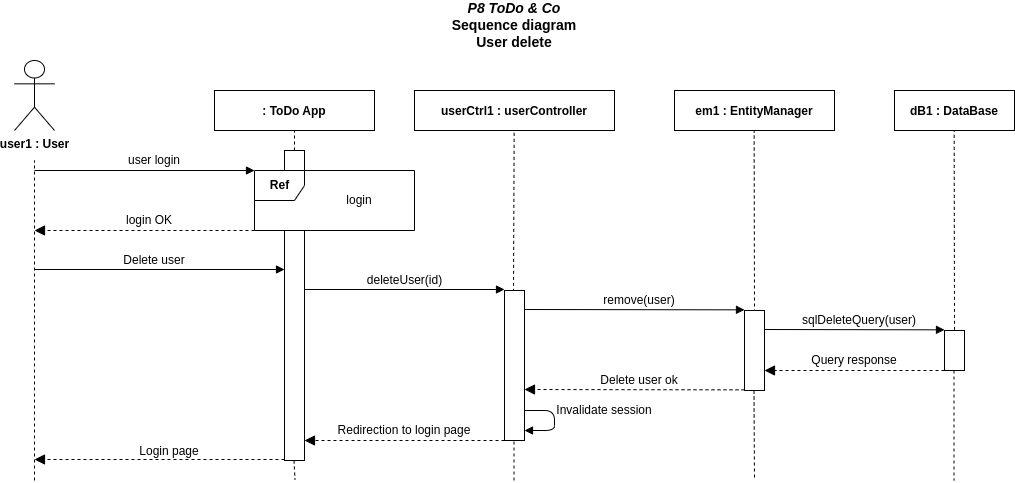

The diagram above was exported from draw.io. Its source (the exported page's mxGraphModel, read from the mxfile embedded in the PNG):
<mxGraphModel dx="1434" dy="806" grid="1" gridSize="10" guides="1" tooltips="1" connect="1" arrows="1" fold="1" page="1" pageScale="1" pageWidth="850" pageHeight="1100" math="0" shadow="0">
  <root>
    <mxCell id="0" />
    <mxCell id="1" parent="0" />
    <mxCell id="H41tlQO0kSZlICsxebef-1" value="&lt;div&gt;&lt;b&gt;user1 : User&lt;br&gt;&lt;/b&gt;&lt;/div&gt;" style="shape=umlActor;verticalLabelPosition=bottom;verticalAlign=top;html=1;outlineConnect=0;" parent="1" vertex="1">
      <mxGeometry x="80" y="90" width="40" height="70" as="geometry" />
    </mxCell>
    <mxCell id="H41tlQO0kSZlICsxebef-2" value="&lt;div style=&quot;font-size: 14px&quot;&gt;&lt;i style=&quot;font-size: 14px&quot;&gt;P8 ToDo &amp;amp; Co&lt;br&gt;&lt;/i&gt;&lt;/div&gt;&lt;div style=&quot;font-size: 14px&quot;&gt;Sequence diagram&lt;/div&gt;&lt;div style=&quot;font-size: 14px&quot;&gt;User delete&lt;br&gt;&lt;/div&gt;" style="text;html=1;strokeColor=none;fillColor=none;align=center;verticalAlign=middle;whiteSpace=wrap;rounded=0;fontStyle=1;fontSize=14;" parent="1" vertex="1">
      <mxGeometry x="355" y="30" width="450" height="50" as="geometry" />
    </mxCell>
    <mxCell id="H41tlQO0kSZlICsxebef-4" value="" style="endArrow=none;dashed=1;html=1;" parent="1" edge="1">
      <mxGeometry width="50" height="50" relative="1" as="geometry">
        <mxPoint x="100" y="510" as="sourcePoint" />
        <mxPoint x="99.99999999999999" y="190" as="targetPoint" />
      </mxGeometry>
    </mxCell>
    <mxCell id="H41tlQO0kSZlICsxebef-5" value=": ToDo App" style="fontStyle=1;" parent="1" vertex="1">
      <mxGeometry x="280" y="120" width="160" height="40" as="geometry" />
    </mxCell>
    <mxCell id="H41tlQO0kSZlICsxebef-6" value="" style="endArrow=none;dashed=1;html=1;entryX=0.5;entryY=1;entryDx=0;entryDy=0;exitX=0.5;exitY=0;exitDx=0;exitDy=0;exitPerimeter=0;" parent="1" source="H41tlQO0kSZlICsxebef-7" target="H41tlQO0kSZlICsxebef-5" edge="1">
      <mxGeometry width="50" height="50" relative="1" as="geometry">
        <mxPoint x="520" y="180" as="sourcePoint" />
        <mxPoint x="479.71000000000004" y="160" as="targetPoint" />
      </mxGeometry>
    </mxCell>
    <mxCell id="H41tlQO0kSZlICsxebef-7" value="" style="html=1;points=[];perimeter=orthogonalPerimeter;" parent="1" vertex="1">
      <mxGeometry x="350" y="180" width="20" height="20" as="geometry" />
    </mxCell>
    <mxCell id="H41tlQO0kSZlICsxebef-8" value="" style="html=1;verticalAlign=bottom;labelBackgroundColor=none;endArrow=block;endFill=1;" parent="1" edge="1">
      <mxGeometry width="160" relative="1" as="geometry">
        <mxPoint x="100" y="200" as="sourcePoint" />
        <mxPoint x="320" y="200" as="targetPoint" />
      </mxGeometry>
    </mxCell>
    <mxCell id="H41tlQO0kSZlICsxebef-11" value="user login" style="text;html=1;strokeColor=none;fillColor=none;align=center;verticalAlign=middle;whiteSpace=wrap;rounded=0;" parent="1" vertex="1">
      <mxGeometry x="180" y="180" width="80" height="20" as="geometry" />
    </mxCell>
    <mxCell id="H41tlQO0kSZlICsxebef-19" value="" style="endArrow=block;startArrow=none;endFill=1;startFill=0;endSize=8;html=1;verticalAlign=bottom;dashed=1;labelBackgroundColor=none;" parent="1" edge="1">
      <mxGeometry width="160" relative="1" as="geometry">
        <mxPoint x="320" y="260" as="sourcePoint" />
        <mxPoint x="100" y="260" as="targetPoint" />
      </mxGeometry>
    </mxCell>
    <mxCell id="H41tlQO0kSZlICsxebef-23" value="login" style="text;html=1;strokeColor=none;fillColor=none;align=center;verticalAlign=middle;whiteSpace=wrap;rounded=0;" parent="1" vertex="1">
      <mxGeometry x="405" y="222.5" width="40" height="15" as="geometry" />
    </mxCell>
    <mxCell id="H41tlQO0kSZlICsxebef-26" value="" style="html=1;points=[];perimeter=orthogonalPerimeter;" parent="1" vertex="1">
      <mxGeometry x="350" y="260" width="20" height="230" as="geometry" />
    </mxCell>
    <mxCell id="H41tlQO0kSZlICsxebef-27" value="&lt;b&gt;Ref&lt;/b&gt;" style="shape=umlFrame;tabPosition=left;html=1;boundedLbl=1;labelInHeader=1;width=50;height=30;container=0;" parent="1" vertex="1">
      <mxGeometry x="320" y="200" width="160" height="60" as="geometry" />
    </mxCell>
    <mxCell id="H41tlQO0kSZlICsxebef-28" value="login OK" style="text;html=1;strokeColor=none;fillColor=none;align=center;verticalAlign=middle;whiteSpace=wrap;rounded=0;" parent="1" vertex="1">
      <mxGeometry x="180" y="240" width="70" height="20" as="geometry" />
    </mxCell>
    <mxCell id="u3TubEs6Qa94rLJtvenl-1" value="userCtrl1 : userController" style="fontStyle=1;" parent="1" vertex="1">
      <mxGeometry x="480" y="120" width="200" height="40" as="geometry" />
    </mxCell>
    <mxCell id="u3TubEs6Qa94rLJtvenl-2" value="" style="endArrow=none;dashed=1;html=1;exitX=0.45;exitY=0.009;exitDx=0;exitDy=0;exitPerimeter=0;" parent="1" source="u3TubEs6Qa94rLJtvenl-3" edge="1">
      <mxGeometry width="50" height="50" relative="1" as="geometry">
        <mxPoint x="579.86" y="280" as="sourcePoint" />
        <mxPoint x="579.6600000000001" y="160" as="targetPoint" />
      </mxGeometry>
    </mxCell>
    <mxCell id="u3TubEs6Qa94rLJtvenl-3" value="" style="html=1;points=[];perimeter=orthogonalPerimeter;" parent="1" vertex="1">
      <mxGeometry x="570" y="320" width="20" height="150" as="geometry" />
    </mxCell>
    <mxCell id="u3TubEs6Qa94rLJtvenl-4" value="" style="html=1;verticalAlign=bottom;labelBackgroundColor=none;endArrow=block;endFill=1;" parent="1" edge="1">
      <mxGeometry width="160" relative="1" as="geometry">
        <mxPoint x="370" y="319" as="sourcePoint" />
        <mxPoint x="570" y="319" as="targetPoint" />
      </mxGeometry>
    </mxCell>
    <mxCell id="u3TubEs6Qa94rLJtvenl-5" value="deleteUser(id)" style="text;html=1;strokeColor=none;fillColor=none;align=center;verticalAlign=middle;whiteSpace=wrap;rounded=0;" parent="1" vertex="1">
      <mxGeometry x="392.5" y="300" width="155" height="20" as="geometry" />
    </mxCell>
    <mxCell id="u3TubEs6Qa94rLJtvenl-6" value="em1 : EntityManager" style="fontStyle=1;" parent="1" vertex="1">
      <mxGeometry x="740" y="120" width="160" height="40" as="geometry" />
    </mxCell>
    <mxCell id="u3TubEs6Qa94rLJtvenl-7" value="" style="endArrow=none;dashed=1;html=1;exitX=0.5;exitY=0.025;exitDx=0;exitDy=0;exitPerimeter=0;" parent="1" source="u3TubEs6Qa94rLJtvenl-8" edge="1">
      <mxGeometry width="50" height="50" relative="1" as="geometry">
        <mxPoint x="820" y="300" as="sourcePoint" />
        <mxPoint x="819.6599999999999" y="160" as="targetPoint" />
      </mxGeometry>
    </mxCell>
    <mxCell id="u3TubEs6Qa94rLJtvenl-8" value="" style="html=1;points=[];perimeter=orthogonalPerimeter;" parent="1" vertex="1">
      <mxGeometry x="810" y="340" width="20" height="80" as="geometry" />
    </mxCell>
    <mxCell id="u3TubEs6Qa94rLJtvenl-9" value="" style="html=1;verticalAlign=bottom;labelBackgroundColor=none;endArrow=block;endFill=1;" parent="1" edge="1">
      <mxGeometry width="160" relative="1" as="geometry">
        <mxPoint x="590" y="339" as="sourcePoint" />
        <mxPoint x="810" y="339.34" as="targetPoint" />
      </mxGeometry>
    </mxCell>
    <mxCell id="u3TubEs6Qa94rLJtvenl-10" value="remove(user)" style="text;html=1;strokeColor=none;fillColor=none;align=center;verticalAlign=middle;whiteSpace=wrap;rounded=0;" parent="1" vertex="1">
      <mxGeometry x="610" y="320" width="190" height="20" as="geometry" />
    </mxCell>
    <mxCell id="u3TubEs6Qa94rLJtvenl-11" value="dB1 : DataBase" style="fontStyle=1;" parent="1" vertex="1">
      <mxGeometry x="960" y="120" width="120" height="40" as="geometry" />
    </mxCell>
    <mxCell id="u3TubEs6Qa94rLJtvenl-12" value="" style="endArrow=none;dashed=1;html=1;exitX=0.5;exitY=-0.017;exitDx=0;exitDy=0;exitPerimeter=0;" parent="1" source="u3TubEs6Qa94rLJtvenl-13" edge="1">
      <mxGeometry width="50" height="50" relative="1" as="geometry">
        <mxPoint x="1020" y="320" as="sourcePoint" />
        <mxPoint x="1019.6599999999999" y="160" as="targetPoint" />
      </mxGeometry>
    </mxCell>
    <mxCell id="u3TubEs6Qa94rLJtvenl-13" value="" style="html=1;points=[];perimeter=orthogonalPerimeter;" parent="1" vertex="1">
      <mxGeometry x="1010" y="360" width="20" height="40" as="geometry" />
    </mxCell>
    <mxCell id="u3TubEs6Qa94rLJtvenl-14" value="" style="html=1;verticalAlign=bottom;labelBackgroundColor=none;endArrow=block;endFill=1;" parent="1" edge="1">
      <mxGeometry width="160" relative="1" as="geometry">
        <mxPoint x="830" y="359" as="sourcePoint" />
        <mxPoint x="1010" y="359.3399999999999" as="targetPoint" />
      </mxGeometry>
    </mxCell>
    <mxCell id="u3TubEs6Qa94rLJtvenl-15" value="sqlDeleteQuery(user)" style="text;html=1;strokeColor=none;fillColor=none;align=center;verticalAlign=middle;whiteSpace=wrap;rounded=0;" parent="1" vertex="1">
      <mxGeometry x="860" y="340" width="130" height="20" as="geometry" />
    </mxCell>
    <mxCell id="u3TubEs6Qa94rLJtvenl-16" value="" style="endArrow=block;startArrow=none;endFill=1;startFill=0;endSize=8;html=1;verticalAlign=bottom;dashed=1;labelBackgroundColor=none;" parent="1" edge="1">
      <mxGeometry width="160" relative="1" as="geometry">
        <mxPoint x="1010" y="400" as="sourcePoint" />
        <mxPoint x="830" y="400" as="targetPoint" />
      </mxGeometry>
    </mxCell>
    <mxCell id="u3TubEs6Qa94rLJtvenl-17" value="Query response" style="text;html=1;strokeColor=none;fillColor=none;align=center;verticalAlign=middle;whiteSpace=wrap;rounded=0;" parent="1" vertex="1">
      <mxGeometry x="860" y="385" width="120" height="10" as="geometry" />
    </mxCell>
    <mxCell id="u3TubEs6Qa94rLJtvenl-18" value="" style="endArrow=block;startArrow=none;endFill=1;startFill=0;endSize=8;html=1;verticalAlign=bottom;dashed=1;labelBackgroundColor=none;" parent="1" edge="1">
      <mxGeometry width="160" relative="1" as="geometry">
        <mxPoint x="810" y="419.3399999999999" as="sourcePoint" />
        <mxPoint x="590" y="419" as="targetPoint" />
      </mxGeometry>
    </mxCell>
    <mxCell id="u3TubEs6Qa94rLJtvenl-19" value="Delete user ok" style="text;html=1;strokeColor=none;fillColor=none;align=center;verticalAlign=middle;whiteSpace=wrap;rounded=0;" parent="1" vertex="1">
      <mxGeometry x="645" y="400" width="120" height="20" as="geometry" />
    </mxCell>
    <mxCell id="u3TubEs6Qa94rLJtvenl-20" value="" style="endArrow=block;startArrow=none;endFill=1;startFill=0;endSize=8;html=1;verticalAlign=bottom;dashed=1;labelBackgroundColor=none;" parent="1" edge="1">
      <mxGeometry width="160" relative="1" as="geometry">
        <mxPoint x="570" y="470" as="sourcePoint" />
        <mxPoint x="370" y="470" as="targetPoint" />
      </mxGeometry>
    </mxCell>
    <mxCell id="u3TubEs6Qa94rLJtvenl-21" value="Redirection to login page" style="text;html=1;strokeColor=none;fillColor=none;align=center;verticalAlign=middle;whiteSpace=wrap;rounded=0;" parent="1" vertex="1">
      <mxGeometry x="365" y="450" width="210" height="20" as="geometry" />
    </mxCell>
    <mxCell id="u3TubEs6Qa94rLJtvenl-22" value="" style="endArrow=block;startArrow=none;endFill=1;startFill=0;endSize=8;html=1;verticalAlign=bottom;dashed=1;labelBackgroundColor=none;" parent="1" edge="1">
      <mxGeometry width="160" relative="1" as="geometry">
        <mxPoint x="350" y="489" as="sourcePoint" />
        <mxPoint x="100" y="489" as="targetPoint" />
      </mxGeometry>
    </mxCell>
    <mxCell id="u3TubEs6Qa94rLJtvenl-23" value="Login page" style="text;html=1;strokeColor=none;fillColor=none;align=center;verticalAlign=middle;whiteSpace=wrap;rounded=0;" parent="1" vertex="1">
      <mxGeometry x="115" y="471" width="240" height="20" as="geometry" />
    </mxCell>
    <mxCell id="u3TubEs6Qa94rLJtvenl-24" value="" style="endArrow=none;dashed=1;html=1;" parent="1" edge="1">
      <mxGeometry width="50" height="50" relative="1" as="geometry">
        <mxPoint x="359.5" y="490" as="sourcePoint" />
        <mxPoint x="360.5" y="509" as="targetPoint" />
      </mxGeometry>
    </mxCell>
    <mxCell id="u3TubEs6Qa94rLJtvenl-25" value="" style="endArrow=none;dashed=1;html=1;" parent="1" edge="1">
      <mxGeometry width="50" height="50" relative="1" as="geometry">
        <mxPoint x="579.5" y="471" as="sourcePoint" />
        <mxPoint x="579.5" y="511" as="targetPoint" />
      </mxGeometry>
    </mxCell>
    <mxCell id="u3TubEs6Qa94rLJtvenl-26" value="" style="endArrow=none;dashed=1;html=1;" parent="1" edge="1">
      <mxGeometry width="50" height="50" relative="1" as="geometry">
        <mxPoint x="819.5" y="420" as="sourcePoint" />
        <mxPoint x="820" y="510" as="targetPoint" />
      </mxGeometry>
    </mxCell>
    <mxCell id="u3TubEs6Qa94rLJtvenl-27" value="" style="endArrow=none;dashed=1;html=1;" parent="1" edge="1">
      <mxGeometry width="50" height="50" relative="1" as="geometry">
        <mxPoint x="1019.5" y="400" as="sourcePoint" />
        <mxPoint x="1019.5" y="510" as="targetPoint" />
      </mxGeometry>
    </mxCell>
    <mxCell id="mf4zjvZEfKZ4tmvu4wy--1" value="" style="html=1;verticalAlign=bottom;labelBackgroundColor=none;endArrow=block;endFill=1;" parent="1" edge="1">
      <mxGeometry width="160" relative="1" as="geometry">
        <mxPoint x="100" y="299" as="sourcePoint" />
        <mxPoint x="350" y="299" as="targetPoint" />
      </mxGeometry>
    </mxCell>
    <mxCell id="mf4zjvZEfKZ4tmvu4wy--2" value="Delete user" style="text;html=1;strokeColor=none;fillColor=none;align=center;verticalAlign=middle;whiteSpace=wrap;rounded=0;" parent="1" vertex="1">
      <mxGeometry x="126.25" y="280" width="187.5" height="20" as="geometry" />
    </mxCell>
    <mxCell id="d4_KSWtcREx7yAUYc-Kz-1" value="" style="html=1;verticalAlign=bottom;labelBackgroundColor=none;endArrow=block;endFill=1;" parent="1" edge="1">
      <mxGeometry width="160" relative="1" as="geometry">
        <mxPoint x="590" y="440" as="sourcePoint" />
        <mxPoint x="590" y="460" as="targetPoint" />
        <Array as="points">
          <mxPoint x="620" y="440" />
          <mxPoint x="620" y="460" />
        </Array>
      </mxGeometry>
    </mxCell>
    <mxCell id="d4_KSWtcREx7yAUYc-Kz-2" value="Invalidate session" style="text;html=1;strokeColor=none;fillColor=none;align=center;verticalAlign=middle;whiteSpace=wrap;rounded=0;" parent="1" vertex="1">
      <mxGeometry x="610" y="430" width="120" height="20" as="geometry" />
    </mxCell>
  </root>
</mxGraphModel>